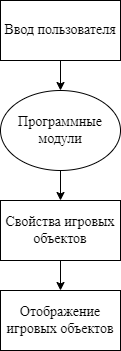

The diagram above was exported from draw.io. Its source (the exported page's mxGraphModel, read from the mxfile embedded in the PNG):
<mxGraphModel dx="1372" dy="831" grid="1" gridSize="10" guides="1" tooltips="1" connect="1" arrows="1" fold="1" page="1" pageScale="1" pageWidth="827" pageHeight="1169" math="0" shadow="0">
  <root>
    <mxCell id="0" />
    <mxCell id="1" parent="0" />
    <mxCell id="p32YxjmwpyYCs5RtTiav-6" style="edgeStyle=orthogonalEdgeStyle;rounded=0;orthogonalLoop=1;jettySize=auto;html=1;exitX=0.5;exitY=1;exitDx=0;exitDy=0;entryX=0.5;entryY=0;entryDx=0;entryDy=0;" edge="1" parent="1" source="p32YxjmwpyYCs5RtTiav-1" target="p32YxjmwpyYCs5RtTiav-5">
      <mxGeometry relative="1" as="geometry" />
    </mxCell>
    <mxCell id="p32YxjmwpyYCs5RtTiav-1" value="Ввод пользователя" style="rounded=0;whiteSpace=wrap;html=1;fontSize=14;fontFamily=Times New Roman;" vertex="1" parent="1">
      <mxGeometry x="380" y="90" width="120" height="60" as="geometry" />
    </mxCell>
    <mxCell id="p32YxjmwpyYCs5RtTiav-11" style="edgeStyle=orthogonalEdgeStyle;rounded=0;orthogonalLoop=1;jettySize=auto;html=1;exitX=0.5;exitY=1;exitDx=0;exitDy=0;entryX=0.5;entryY=0;entryDx=0;entryDy=0;" edge="1" parent="1" source="p32YxjmwpyYCs5RtTiav-2" target="p32YxjmwpyYCs5RtTiav-10">
      <mxGeometry relative="1" as="geometry" />
    </mxCell>
    <mxCell id="p32YxjmwpyYCs5RtTiav-2" value="Свойства игровых объектов" style="rounded=0;whiteSpace=wrap;html=1;fontSize=14;fontFamily=Times New Roman;" vertex="1" parent="1">
      <mxGeometry x="380" y="290" width="120" height="60" as="geometry" />
    </mxCell>
    <mxCell id="p32YxjmwpyYCs5RtTiav-7" style="edgeStyle=orthogonalEdgeStyle;rounded=0;orthogonalLoop=1;jettySize=auto;html=1;exitX=0.5;exitY=1;exitDx=0;exitDy=0;entryX=0.5;entryY=0;entryDx=0;entryDy=0;" edge="1" parent="1" source="p32YxjmwpyYCs5RtTiav-5" target="p32YxjmwpyYCs5RtTiav-2">
      <mxGeometry relative="1" as="geometry" />
    </mxCell>
    <mxCell id="p32YxjmwpyYCs5RtTiav-5" value="Программные модули" style="ellipse;whiteSpace=wrap;html=1;fontSize=14;fontFamily=Times New Roman;" vertex="1" parent="1">
      <mxGeometry x="380" y="180" width="120" height="80" as="geometry" />
    </mxCell>
    <mxCell id="p32YxjmwpyYCs5RtTiav-10" value="Отображение игровых объектов" style="rounded=0;whiteSpace=wrap;html=1;fontSize=14;fontFamily=Times New Roman;" vertex="1" parent="1">
      <mxGeometry x="380" y="380" width="120" height="60" as="geometry" />
    </mxCell>
  </root>
</mxGraphModel>